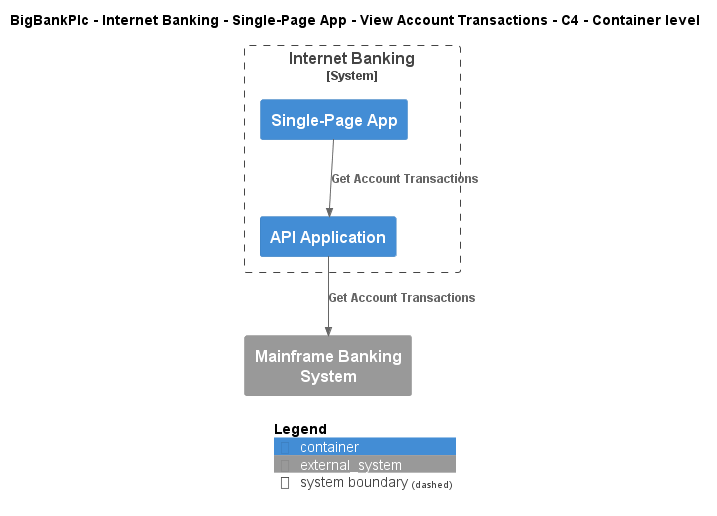

The diagram above was rendered by PlantUML. Its source (embedded in the PNG):
@startuml
!include ..\..\..\..\..\..\..\.c4s\C4_Container.puml

AddElementTag("c4interflow:lifecycle:new", $bgColor=green, $fontColor=#ffffff, $borderColor=green, $shadowing="False")
AddElementTag("c4interflow:lifecycle:changed", $bgColor=orange, $fontColor=#ffffff, $borderColor=orange, $shadowing="False")
AddElementTag("c4interflow:lifecycle:removed", $bgColor=red, $fontColor=#ffffff, $borderColor=red, $shadowing="False")

AddRelTag("c4interflow:lifecycle:new", $textColor=green, $lineColor=green)
AddRelTag("c4interflow:lifecycle:changed", $textColor=orange, $lineColor=orange)
AddRelTag("c4interflow:lifecycle:removed", $textColor=red, $lineColor=red)

SHOW_PERSON_PORTRAIT()
LAYOUT_TOP_DOWN()

skinparam linetype polyline

title BigBankPlc - Internet Banking - Single-Page App - View Account Transactions - C4 - Container level


System_Boundary(BigBankPlc.SoftwareSystems.InternetBanking, "Internet Banking") {
    Container(BigBankPlc.SoftwareSystems.InternetBanking.Containers.SinglePageApp, "Single-Page App", "", "")
    Container(BigBankPlc.SoftwareSystems.InternetBanking.Containers.APIApplication, "API Application", "", "")
}
System_Ext(BigBankPlc.SoftwareSystems.MainframeBankingSystem, "Mainframe Banking System", "")

Rel(BigBankPlc.SoftwareSystems.InternetBanking.Containers.SinglePageApp, BigBankPlc.SoftwareSystems.InternetBanking.Containers.APIApplication, "Get Account Transactions")
Rel(BigBankPlc.SoftwareSystems.InternetBanking.Containers.APIApplication, BigBankPlc.SoftwareSystems.MainframeBankingSystem, "Get Account Transactions")


SHOW_LEGEND()
@enduml